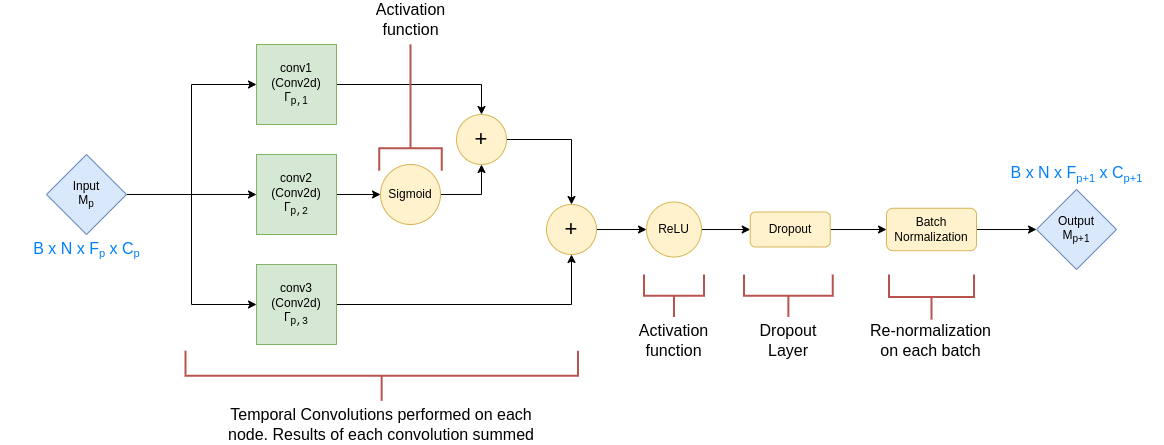

The diagram above was exported from draw.io. Its source (the exported page's mxGraphModel, read from the mxfile embedded in the PNG):
<mxGraphModel dx="2177" dy="878" grid="1" gridSize="10" guides="1" tooltips="1" connect="1" arrows="1" fold="1" page="1" pageScale="1" pageWidth="827" pageHeight="1169" math="0" shadow="0">
  <root>
    <mxCell id="0" />
    <mxCell id="1" parent="0" />
    <mxCell id="yYC8psEmb3nBHCw6nNyR-1" style="edgeStyle=orthogonalEdgeStyle;rounded=0;orthogonalLoop=1;jettySize=auto;html=1;exitX=1;exitY=0.5;exitDx=0;exitDy=0;entryX=0.5;entryY=0;entryDx=0;entryDy=0;" parent="1" source="yYC8psEmb3nBHCw6nNyR-3" target="yYC8psEmb3nBHCw6nNyR-13" edge="1">
      <mxGeometry relative="1" as="geometry" />
    </mxCell>
    <mxCell id="yYC8psEmb3nBHCw6nNyR-3" value="conv1&lt;br&gt;(Conv2d)&lt;br&gt;Γ&lt;sub&gt;p&lt;font face=&quot;Courier New&quot;&gt;,&lt;/font&gt;1&lt;/sub&gt;" style="whiteSpace=wrap;html=1;aspect=fixed;fillColor=#d5e8d4;strokeColor=#82b366;" parent="1" vertex="1">
      <mxGeometry x="230" y="130" width="80" height="80" as="geometry" />
    </mxCell>
    <mxCell id="yYC8psEmb3nBHCw6nNyR-4" style="edgeStyle=orthogonalEdgeStyle;rounded=0;orthogonalLoop=1;jettySize=auto;html=1;exitX=1;exitY=0.5;exitDx=0;exitDy=0;entryX=0;entryY=0.5;entryDx=0;entryDy=0;" parent="1" source="yYC8psEmb3nBHCw6nNyR-5" target="yYC8psEmb3nBHCw6nNyR-15" edge="1">
      <mxGeometry relative="1" as="geometry" />
    </mxCell>
    <mxCell id="yYC8psEmb3nBHCw6nNyR-5" value="conv2&lt;br&gt;(Conv2d)&lt;br&gt;Γ&lt;sub&gt;p&lt;font face=&quot;Courier New&quot;&gt;,2&lt;/font&gt;&lt;/sub&gt;" style="whiteSpace=wrap;html=1;aspect=fixed;fillColor=#d5e8d4;strokeColor=#82b366;" parent="1" vertex="1">
      <mxGeometry x="230" y="240" width="80" height="80" as="geometry" />
    </mxCell>
    <mxCell id="yYC8psEmb3nBHCw6nNyR-6" style="edgeStyle=orthogonalEdgeStyle;rounded=0;orthogonalLoop=1;jettySize=auto;html=1;exitX=1;exitY=0.5;exitDx=0;exitDy=0;entryX=0.5;entryY=1;entryDx=0;entryDy=0;" parent="1" source="yYC8psEmb3nBHCw6nNyR-7" target="yYC8psEmb3nBHCw6nNyR-17" edge="1">
      <mxGeometry relative="1" as="geometry" />
    </mxCell>
    <mxCell id="yYC8psEmb3nBHCw6nNyR-7" value="conv3&lt;br&gt;(Conv2d)&lt;br&gt;Γ&lt;sub&gt;p&lt;font face=&quot;Courier New&quot;&gt;,3&lt;/font&gt;&lt;/sub&gt;" style="whiteSpace=wrap;html=1;aspect=fixed;fillColor=#d5e8d4;strokeColor=#82b366;" parent="1" vertex="1">
      <mxGeometry x="230" y="350" width="80" height="80" as="geometry" />
    </mxCell>
    <mxCell id="yYC8psEmb3nBHCw6nNyR-8" style="edgeStyle=orthogonalEdgeStyle;rounded=0;orthogonalLoop=1;jettySize=auto;html=1;exitX=1;exitY=0.5;exitDx=0;exitDy=0;entryX=0;entryY=0.5;entryDx=0;entryDy=0;" parent="1" target="yYC8psEmb3nBHCw6nNyR-5" edge="1">
      <mxGeometry relative="1" as="geometry">
        <mxPoint x="100" y="280" as="sourcePoint" />
      </mxGeometry>
    </mxCell>
    <mxCell id="yYC8psEmb3nBHCw6nNyR-9" style="edgeStyle=orthogonalEdgeStyle;rounded=0;orthogonalLoop=1;jettySize=auto;html=1;exitX=1;exitY=0.5;exitDx=0;exitDy=0;entryX=0;entryY=0.5;entryDx=0;entryDy=0;" parent="1" target="yYC8psEmb3nBHCw6nNyR-3" edge="1">
      <mxGeometry relative="1" as="geometry">
        <mxPoint x="100" y="280" as="sourcePoint" />
      </mxGeometry>
    </mxCell>
    <mxCell id="yYC8psEmb3nBHCw6nNyR-10" style="edgeStyle=orthogonalEdgeStyle;rounded=0;orthogonalLoop=1;jettySize=auto;html=1;exitX=1;exitY=0.5;exitDx=0;exitDy=0;entryX=0;entryY=0.5;entryDx=0;entryDy=0;" parent="1" target="yYC8psEmb3nBHCw6nNyR-7" edge="1">
      <mxGeometry relative="1" as="geometry">
        <mxPoint x="100" y="280" as="sourcePoint" />
      </mxGeometry>
    </mxCell>
    <mxCell id="yYC8psEmb3nBHCw6nNyR-12" style="edgeStyle=orthogonalEdgeStyle;rounded=0;orthogonalLoop=1;jettySize=auto;html=1;exitX=1;exitY=0.5;exitDx=0;exitDy=0;entryX=0.5;entryY=0;entryDx=0;entryDy=0;" parent="1" source="yYC8psEmb3nBHCw6nNyR-13" target="yYC8psEmb3nBHCw6nNyR-17" edge="1">
      <mxGeometry relative="1" as="geometry" />
    </mxCell>
    <mxCell id="yYC8psEmb3nBHCw6nNyR-13" value="&lt;font style=&quot;font-size: 22px&quot;&gt;+&lt;/font&gt;" style="ellipse;whiteSpace=wrap;html=1;aspect=fixed;fillColor=#fff2cc;strokeColor=#d6b656;" parent="1" vertex="1">
      <mxGeometry x="430" y="200" width="50" height="50" as="geometry" />
    </mxCell>
    <mxCell id="yYC8psEmb3nBHCw6nNyR-14" style="edgeStyle=orthogonalEdgeStyle;rounded=0;orthogonalLoop=1;jettySize=auto;html=1;exitX=1;exitY=0.5;exitDx=0;exitDy=0;entryX=0.5;entryY=1;entryDx=0;entryDy=0;" parent="1" source="yYC8psEmb3nBHCw6nNyR-15" target="yYC8psEmb3nBHCw6nNyR-13" edge="1">
      <mxGeometry relative="1" as="geometry" />
    </mxCell>
    <mxCell id="yYC8psEmb3nBHCw6nNyR-15" value="Sigmoid" style="ellipse;whiteSpace=wrap;html=1;aspect=fixed;fillColor=#fff2cc;strokeColor=#d6b656;" parent="1" vertex="1">
      <mxGeometry x="354" y="250" width="60" height="60" as="geometry" />
    </mxCell>
    <mxCell id="yYC8psEmb3nBHCw6nNyR-16" style="edgeStyle=orthogonalEdgeStyle;rounded=0;orthogonalLoop=1;jettySize=auto;html=1;exitX=1;exitY=0.5;exitDx=0;exitDy=0;entryX=0;entryY=0.5;entryDx=0;entryDy=0;" parent="1" source="yYC8psEmb3nBHCw6nNyR-17" target="yYC8psEmb3nBHCw6nNyR-19" edge="1">
      <mxGeometry relative="1" as="geometry" />
    </mxCell>
    <mxCell id="yYC8psEmb3nBHCw6nNyR-17" value="&lt;font style=&quot;font-size: 22px&quot;&gt;+&lt;/font&gt;" style="ellipse;whiteSpace=wrap;html=1;aspect=fixed;fillColor=#fff2cc;strokeColor=#d6b656;" parent="1" vertex="1">
      <mxGeometry x="520" y="290" width="50" height="50" as="geometry" />
    </mxCell>
    <mxCell id="lMrmAj77V9lJ3T10tDnz-2" style="edgeStyle=orthogonalEdgeStyle;rounded=0;orthogonalLoop=1;jettySize=auto;html=1;exitX=1;exitY=0.5;exitDx=0;exitDy=0;entryX=0;entryY=0.5;entryDx=0;entryDy=0;" parent="1" source="yYC8psEmb3nBHCw6nNyR-19" target="lMrmAj77V9lJ3T10tDnz-1" edge="1">
      <mxGeometry relative="1" as="geometry" />
    </mxCell>
    <mxCell id="yYC8psEmb3nBHCw6nNyR-19" value="ReLU" style="ellipse;whiteSpace=wrap;html=1;aspect=fixed;fillColor=#fff2cc;strokeColor=#d6b656;" parent="1" vertex="1">
      <mxGeometry x="620" y="287.5" width="55" height="55" as="geometry" />
    </mxCell>
    <mxCell id="yYC8psEmb3nBHCw6nNyR-20" style="edgeStyle=orthogonalEdgeStyle;rounded=0;orthogonalLoop=1;jettySize=auto;html=1;exitX=1;exitY=0.5;exitDx=0;exitDy=0;entryX=0;entryY=0.5;entryDx=0;entryDy=0;" parent="1" source="lMrmAj77V9lJ3T10tDnz-4" target="o4n5aBtnP2ri0EHzV0rn-2" edge="1">
      <mxGeometry relative="1" as="geometry">
        <mxPoint x="910" y="315" as="targetPoint" />
        <mxPoint x="940" y="315" as="sourcePoint" />
      </mxGeometry>
    </mxCell>
    <mxCell id="yYC8psEmb3nBHCw6nNyR-22" value="Input&lt;br&gt;M&lt;sub&gt;p&lt;/sub&gt;" style="rhombus;whiteSpace=wrap;html=1;fillColor=#dae8fc;strokeColor=#6c8ebf;" parent="1" vertex="1">
      <mxGeometry x="20" y="240" width="80" height="80" as="geometry" />
    </mxCell>
    <mxCell id="o4n5aBtnP2ri0EHzV0rn-1" value="&lt;font color=&quot;#007fff&quot;&gt;B x N x F&lt;span style=&quot;font-size: 13.3333px&quot;&gt;&lt;sub&gt;p&lt;/sub&gt;&lt;/span&gt;&amp;nbsp;x C&lt;span style=&quot;font-size: 13.3333px&quot;&gt;&lt;sub&gt;p&lt;/sub&gt;&lt;/span&gt;&lt;/font&gt;&lt;font color=&quot;#007fff&quot;&gt;&lt;br&gt;&lt;/font&gt;" style="text;html=1;strokeColor=none;fillColor=none;align=center;verticalAlign=middle;whiteSpace=wrap;rounded=0;fontSize=16;" parent="1" vertex="1">
      <mxGeometry x="-26.25" y="320" width="172.5" height="30" as="geometry" />
    </mxCell>
    <mxCell id="o4n5aBtnP2ri0EHzV0rn-2" value="Output&lt;br&gt;M&lt;sub&gt;p+1&lt;/sub&gt;" style="rhombus;whiteSpace=wrap;html=1;fillColor=#dae8fc;strokeColor=#6c8ebf;" parent="1" vertex="1">
      <mxGeometry x="1010" y="275" width="80" height="80" as="geometry" />
    </mxCell>
    <mxCell id="o4n5aBtnP2ri0EHzV0rn-3" value="&lt;font color=&quot;#007fff&quot;&gt;B x N x F&lt;sub&gt;&lt;font style=&quot;font-size: 11.1111px&quot;&gt;p+1&lt;/font&gt;&lt;/sub&gt; x C&lt;sub&gt;&lt;font style=&quot;font-size: 11.1111px&quot;&gt;p+1&lt;/font&gt;&lt;/sub&gt;&lt;/font&gt;&lt;font color=&quot;#007fff&quot;&gt;&lt;br&gt;&lt;/font&gt;" style="text;html=1;strokeColor=none;fillColor=none;align=center;verticalAlign=middle;whiteSpace=wrap;rounded=0;fontSize=16;" parent="1" vertex="1">
      <mxGeometry x="963.75" y="245" width="172.5" height="30" as="geometry" />
    </mxCell>
    <mxCell id="o4n5aBtnP2ri0EHzV0rn-5" value="&lt;span style=&quot;font-size: 16px&quot;&gt;Re-normalization on each batch&lt;/span&gt;" style="text;html=1;strokeColor=none;fillColor=none;align=center;verticalAlign=middle;whiteSpace=wrap;rounded=0;" parent="1" vertex="1">
      <mxGeometry x="835.31" y="406.25" width="139.38" height="40" as="geometry" />
    </mxCell>
    <mxCell id="o4n5aBtnP2ri0EHzV0rn-6" value="" style="strokeWidth=2;html=1;shape=mxgraph.flowchart.annotation_2;align=left;labelPosition=right;pointerEvents=1;rotation=-90;fillColor=#f8cecc;strokeColor=#b85450;" parent="1" vertex="1">
      <mxGeometry x="626.25" y="351.25" width="42.5" height="60" as="geometry" />
    </mxCell>
    <mxCell id="o4n5aBtnP2ri0EHzV0rn-7" value="&lt;span style=&quot;font-size: 16px&quot;&gt;Activation function&lt;/span&gt;" style="text;html=1;strokeColor=none;fillColor=none;align=center;verticalAlign=middle;whiteSpace=wrap;rounded=0;" parent="1" vertex="1">
      <mxGeometry x="591.25" y="411.25" width="112.5" height="30" as="geometry" />
    </mxCell>
    <mxCell id="o4n5aBtnP2ri0EHzV0rn-8" value="" style="strokeWidth=2;html=1;shape=mxgraph.flowchart.annotation_2;align=left;labelPosition=right;pointerEvents=1;rotation=-90;fillColor=#f8cecc;strokeColor=#b85450;" parent="1" vertex="1">
      <mxGeometry x="882.5" y="340" width="45" height="85" as="geometry" />
    </mxCell>
    <mxCell id="o4n5aBtnP2ri0EHzV0rn-9" value="" style="strokeWidth=2;html=1;shape=mxgraph.flowchart.annotation_2;align=left;labelPosition=right;pointerEvents=1;rotation=-90;fillColor=#f8cecc;strokeColor=#b85450;" parent="1" vertex="1">
      <mxGeometry x="330.15999999999997" y="265" width="50" height="392.5" as="geometry" />
    </mxCell>
    <mxCell id="o4n5aBtnP2ri0EHzV0rn-10" value="&lt;span style=&quot;font-size: 16px&quot;&gt;Temporal Convolutions performed on each node. Results of each convolution summed&lt;/span&gt;" style="text;html=1;strokeColor=none;fillColor=none;align=center;verticalAlign=middle;whiteSpace=wrap;rounded=0;" parent="1" vertex="1">
      <mxGeometry x="190.32" y="490" width="329.68" height="40" as="geometry" />
    </mxCell>
    <mxCell id="o4n5aBtnP2ri0EHzV0rn-11" value="&lt;span style=&quot;font-size: 16px&quot;&gt;Activation function&lt;/span&gt;" style="text;html=1;strokeColor=none;fillColor=none;align=center;verticalAlign=middle;whiteSpace=wrap;rounded=0;" parent="1" vertex="1">
      <mxGeometry x="327.75" y="90" width="112.5" height="30" as="geometry" />
    </mxCell>
    <mxCell id="o4n5aBtnP2ri0EHzV0rn-13" style="edgeStyle=orthogonalEdgeStyle;rounded=0;orthogonalLoop=1;jettySize=auto;html=1;exitX=0;exitY=0.5;exitDx=0;exitDy=0;exitPerimeter=0;fontSize=22;endArrow=none;endFill=0;fillColor=#f8cecc;strokeColor=#b85450;strokeWidth=2;" parent="1" source="o4n5aBtnP2ri0EHzV0rn-12" edge="1">
      <mxGeometry relative="1" as="geometry">
        <mxPoint x="384" y="130" as="targetPoint" />
      </mxGeometry>
    </mxCell>
    <mxCell id="o4n5aBtnP2ri0EHzV0rn-12" value="" style="strokeWidth=2;html=1;shape=mxgraph.flowchart.annotation_2;align=left;labelPosition=right;pointerEvents=1;rotation=90;fillColor=#f8cecc;strokeColor=#b85450;" parent="1" vertex="1">
      <mxGeometry x="361.5" y="202.5" width="45" height="62.5" as="geometry" />
    </mxCell>
    <mxCell id="lMrmAj77V9lJ3T10tDnz-3" style="edgeStyle=orthogonalEdgeStyle;rounded=0;orthogonalLoop=1;jettySize=auto;html=1;exitX=1;exitY=0.5;exitDx=0;exitDy=0;entryX=0;entryY=0.5;entryDx=0;entryDy=0;" parent="1" source="lMrmAj77V9lJ3T10tDnz-1" target="lMrmAj77V9lJ3T10tDnz-4" edge="1">
      <mxGeometry relative="1" as="geometry">
        <mxPoint x="860" y="315" as="targetPoint" />
      </mxGeometry>
    </mxCell>
    <mxCell id="lMrmAj77V9lJ3T10tDnz-1" value="Dropout" style="rounded=1;whiteSpace=wrap;html=1;fillColor=#fff2cc;strokeColor=#d6b656;" parent="1" vertex="1">
      <mxGeometry x="723.75" y="297.5" width="80" height="35" as="geometry" />
    </mxCell>
    <mxCell id="lMrmAj77V9lJ3T10tDnz-4" value="Batch Normalization" style="rounded=1;whiteSpace=wrap;html=1;fillColor=#fff2cc;strokeColor=#d6b656;" parent="1" vertex="1">
      <mxGeometry x="860" y="293.75" width="90" height="42.5" as="geometry" />
    </mxCell>
    <mxCell id="lMrmAj77V9lJ3T10tDnz-5" value="" style="strokeWidth=2;html=1;shape=mxgraph.flowchart.annotation_2;align=left;labelPosition=right;pointerEvents=1;rotation=-90;fillColor=#f8cecc;strokeColor=#b85450;" parent="1" vertex="1">
      <mxGeometry x="740.63" y="336.88" width="42.5" height="88.75" as="geometry" />
    </mxCell>
    <mxCell id="lMrmAj77V9lJ3T10tDnz-6" value="&lt;span style=&quot;font-size: 16px&quot;&gt;Dropout Layer&lt;/span&gt;" style="text;html=1;strokeColor=none;fillColor=none;align=center;verticalAlign=middle;whiteSpace=wrap;rounded=0;" parent="1" vertex="1">
      <mxGeometry x="714.7" y="411.25" width="94.37" height="30" as="geometry" />
    </mxCell>
  </root>
</mxGraphModel>